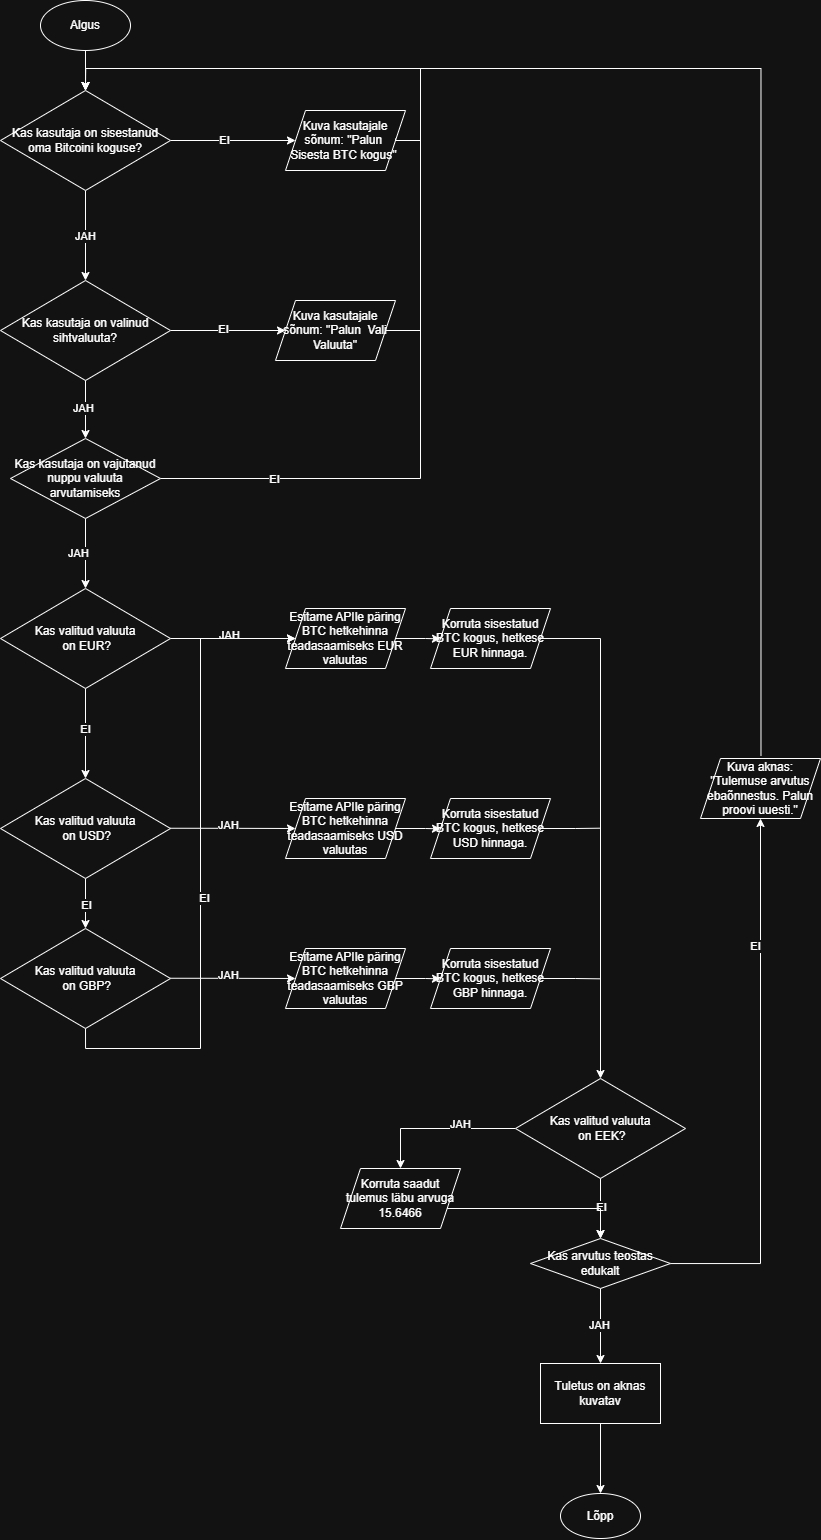

The diagram above was exported from draw.io. Its source (the exported page's mxGraphModel, read from the mxfile embedded in the PNG):
<mxGraphModel dx="992" dy="596" grid="1" gridSize="10" guides="1" tooltips="1" connect="1" arrows="1" fold="1" page="1" pageScale="1" pageWidth="850" pageHeight="1100" math="0" shadow="0">
  <root>
    <mxCell id="0" />
    <mxCell id="1" parent="0" />
    <mxCell id="Otk-M1hQypC8M84jt9bJ-3" value="" style="edgeStyle=orthogonalEdgeStyle;rounded=0;orthogonalLoop=1;jettySize=auto;html=1;" parent="1" source="Otk-M1hQypC8M84jt9bJ-1" target="Otk-M1hQypC8M84jt9bJ-2" edge="1">
      <mxGeometry relative="1" as="geometry" />
    </mxCell>
    <mxCell id="Otk-M1hQypC8M84jt9bJ-1" value="Algus" style="ellipse;whiteSpace=wrap;html=1;" parent="1" vertex="1">
      <mxGeometry x="350" y="292" width="90" height="50" as="geometry" />
    </mxCell>
    <mxCell id="Otk-M1hQypC8M84jt9bJ-5" value="" style="edgeStyle=orthogonalEdgeStyle;rounded=0;orthogonalLoop=1;jettySize=auto;html=1;" parent="1" source="Otk-M1hQypC8M84jt9bJ-2" edge="1">
      <mxGeometry relative="1" as="geometry">
        <mxPoint x="605" y="432" as="targetPoint" />
      </mxGeometry>
    </mxCell>
    <mxCell id="Otk-M1hQypC8M84jt9bJ-7" value="EI" style="edgeLabel;html=1;align=center;verticalAlign=middle;resizable=0;points=[];" parent="Otk-M1hQypC8M84jt9bJ-5" vertex="1" connectable="0">
      <mxGeometry x="-0.1627" relative="1" as="geometry">
        <mxPoint x="1" as="offset" />
      </mxGeometry>
    </mxCell>
    <mxCell id="Otk-M1hQypC8M84jt9bJ-9" value="" style="edgeStyle=orthogonalEdgeStyle;rounded=0;orthogonalLoop=1;jettySize=auto;html=1;" parent="1" source="Otk-M1hQypC8M84jt9bJ-2" edge="1">
      <mxGeometry relative="1" as="geometry">
        <mxPoint x="395" y="572" as="targetPoint" />
      </mxGeometry>
    </mxCell>
    <mxCell id="Otk-M1hQypC8M84jt9bJ-11" value="JAH" style="edgeLabel;html=1;align=center;verticalAlign=middle;resizable=0;points=[];" parent="Otk-M1hQypC8M84jt9bJ-9" vertex="1" connectable="0">
      <mxGeometry x="0.0222" relative="1" as="geometry">
        <mxPoint as="offset" />
      </mxGeometry>
    </mxCell>
    <mxCell id="Otk-M1hQypC8M84jt9bJ-2" value="Kas kasutaja on sisestanud oma Bitcoini koguse?" style="rhombus;whiteSpace=wrap;html=1;" parent="1" vertex="1">
      <mxGeometry x="310" y="382" width="170" height="100" as="geometry" />
    </mxCell>
    <mxCell id="Otk-M1hQypC8M84jt9bJ-13" value="" style="edgeStyle=orthogonalEdgeStyle;rounded=0;orthogonalLoop=1;jettySize=auto;html=1;" parent="1" source="Otk-M1hQypC8M84jt9bJ-10" target="Otk-M1hQypC8M84jt9bJ-12" edge="1">
      <mxGeometry relative="1" as="geometry" />
    </mxCell>
    <mxCell id="Otk-M1hQypC8M84jt9bJ-15" value="EI" style="edgeLabel;html=1;align=center;verticalAlign=middle;resizable=0;points=[];" parent="Otk-M1hQypC8M84jt9bJ-13" vertex="1" connectable="0">
      <mxGeometry x="-0.0812" y="1" relative="1" as="geometry">
        <mxPoint as="offset" />
      </mxGeometry>
    </mxCell>
    <mxCell id="Otk-M1hQypC8M84jt9bJ-21" style="edgeStyle=orthogonalEdgeStyle;rounded=0;orthogonalLoop=1;jettySize=auto;html=1;" parent="1" source="iiWkaLcOZdJhcOqcufGn-1" edge="1">
      <mxGeometry relative="1" as="geometry">
        <mxPoint x="395" y="880" as="targetPoint" />
      </mxGeometry>
    </mxCell>
    <mxCell id="iiWkaLcOZdJhcOqcufGn-4" value="JAH" style="edgeLabel;html=1;align=center;verticalAlign=middle;resizable=0;points=[];" parent="Otk-M1hQypC8M84jt9bJ-21" vertex="1" connectable="0">
      <mxGeometry x="-0.0202" y="-7" relative="1" as="geometry">
        <mxPoint as="offset" />
      </mxGeometry>
    </mxCell>
    <mxCell id="Otk-M1hQypC8M84jt9bJ-10" value="Kas kasutaja on valinud sihtvaluuta?" style="rhombus;whiteSpace=wrap;html=1;" parent="1" vertex="1">
      <mxGeometry x="310" y="572" width="170" height="100" as="geometry" />
    </mxCell>
    <mxCell id="Otk-M1hQypC8M84jt9bJ-17" style="edgeStyle=orthogonalEdgeStyle;rounded=0;orthogonalLoop=1;jettySize=auto;html=1;exitX=1;exitY=0.5;exitDx=0;exitDy=0;curved=0;endArrow=classic;endFill=1;entryX=0.5;entryY=0;entryDx=0;entryDy=0;" parent="1" source="Otk-M1hQypC8M84jt9bJ-12" target="Otk-M1hQypC8M84jt9bJ-2" edge="1">
      <mxGeometry relative="1" as="geometry">
        <mxPoint x="400" y="372" as="targetPoint" />
        <Array as="points">
          <mxPoint x="730" y="622" />
          <mxPoint x="730" y="360" />
          <mxPoint x="395" y="360" />
        </Array>
      </mxGeometry>
    </mxCell>
    <mxCell id="Otk-M1hQypC8M84jt9bJ-12" value="Kuva kasutajale sõnum: &quot;Palun&amp;nbsp; Vali Valuuta&quot;" style="shape=parallelogram;perimeter=parallelogramPerimeter;whiteSpace=wrap;html=1;fixedSize=1;" parent="1" vertex="1">
      <mxGeometry x="585" y="592" width="120" height="60" as="geometry" />
    </mxCell>
    <mxCell id="Otk-M1hQypC8M84jt9bJ-18" style="edgeStyle=orthogonalEdgeStyle;rounded=0;orthogonalLoop=1;jettySize=auto;html=1;exitX=1;exitY=0.5;exitDx=0;exitDy=0;endArrow=classic;endFill=1;entryX=0.5;entryY=0;entryDx=0;entryDy=0;" parent="1" source="Otk-M1hQypC8M84jt9bJ-16" target="Otk-M1hQypC8M84jt9bJ-2" edge="1">
      <mxGeometry relative="1" as="geometry">
        <mxPoint x="390" y="382" as="targetPoint" />
        <Array as="points">
          <mxPoint x="730" y="432" />
          <mxPoint x="730" y="360" />
          <mxPoint x="395" y="360" />
        </Array>
      </mxGeometry>
    </mxCell>
    <mxCell id="Otk-M1hQypC8M84jt9bJ-16" value="Kuva kasutajale sõnum: &quot;Palun&amp;nbsp; Sisesta BTC kogus&quot;&amp;nbsp;" style="shape=parallelogram;perimeter=parallelogramPerimeter;whiteSpace=wrap;html=1;fixedSize=1;" parent="1" vertex="1">
      <mxGeometry x="595" y="402" width="120" height="60" as="geometry" />
    </mxCell>
    <mxCell id="Otk-M1hQypC8M84jt9bJ-23" style="edgeStyle=orthogonalEdgeStyle;rounded=0;orthogonalLoop=1;jettySize=auto;html=1;exitX=1;exitY=0.5;exitDx=0;exitDy=0;entryX=0;entryY=0.5;entryDx=0;entryDy=0;" parent="1" source="Otk-M1hQypC8M84jt9bJ-22" target="Otk-M1hQypC8M84jt9bJ-29" edge="1">
      <mxGeometry relative="1" as="geometry">
        <mxPoint x="600" y="929.8333333333335" as="targetPoint" />
      </mxGeometry>
    </mxCell>
    <mxCell id="Otk-M1hQypC8M84jt9bJ-24" value="JAH" style="edgeLabel;html=1;align=center;verticalAlign=middle;resizable=0;points=[];" parent="Otk-M1hQypC8M84jt9bJ-23" vertex="1" connectable="0">
      <mxGeometry x="-0.0707" y="3" relative="1" as="geometry">
        <mxPoint as="offset" />
      </mxGeometry>
    </mxCell>
    <mxCell id="Otk-M1hQypC8M84jt9bJ-26" style="edgeStyle=orthogonalEdgeStyle;rounded=0;orthogonalLoop=1;jettySize=auto;html=1;exitX=0.5;exitY=1;exitDx=0;exitDy=0;entryX=0.5;entryY=0;entryDx=0;entryDy=0;" parent="1" source="Otk-M1hQypC8M84jt9bJ-22" target="Otk-M1hQypC8M84jt9bJ-25" edge="1">
      <mxGeometry relative="1" as="geometry" />
    </mxCell>
    <mxCell id="Otk-M1hQypC8M84jt9bJ-70" value="EI" style="edgeLabel;html=1;align=center;verticalAlign=middle;resizable=0;points=[];" parent="Otk-M1hQypC8M84jt9bJ-26" vertex="1" connectable="0">
      <mxGeometry x="-0.0933" relative="1" as="geometry">
        <mxPoint as="offset" />
      </mxGeometry>
    </mxCell>
    <mxCell id="Otk-M1hQypC8M84jt9bJ-22" value="Kas valitud valuuta&lt;div&gt;&amp;nbsp;on EUR?&lt;/div&gt;" style="rhombus;whiteSpace=wrap;html=1;" parent="1" vertex="1">
      <mxGeometry x="310" y="880" width="170" height="100" as="geometry" />
    </mxCell>
    <mxCell id="Otk-M1hQypC8M84jt9bJ-65" style="edgeStyle=orthogonalEdgeStyle;rounded=0;orthogonalLoop=1;jettySize=auto;html=1;exitX=0.5;exitY=1;exitDx=0;exitDy=0;entryX=0.5;entryY=0;entryDx=0;entryDy=0;" parent="1" source="Otk-M1hQypC8M84jt9bJ-25" target="Otk-M1hQypC8M84jt9bJ-56" edge="1">
      <mxGeometry relative="1" as="geometry" />
    </mxCell>
    <mxCell id="Otk-M1hQypC8M84jt9bJ-71" value="EI" style="edgeLabel;html=1;align=center;verticalAlign=middle;resizable=0;points=[];" parent="Otk-M1hQypC8M84jt9bJ-65" vertex="1" connectable="0">
      <mxGeometry x="0.072" y="1" relative="1" as="geometry">
        <mxPoint as="offset" />
      </mxGeometry>
    </mxCell>
    <mxCell id="Otk-M1hQypC8M84jt9bJ-25" value="Kas valitud valuuta&lt;div&gt;&amp;nbsp;on USD?&lt;/div&gt;" style="rhombus;whiteSpace=wrap;html=1;" parent="1" vertex="1">
      <mxGeometry x="310" y="1070" width="170" height="100" as="geometry" />
    </mxCell>
    <mxCell id="Otk-M1hQypC8M84jt9bJ-27" style="edgeStyle=orthogonalEdgeStyle;rounded=0;orthogonalLoop=1;jettySize=auto;html=1;exitX=1;exitY=0.5;exitDx=0;exitDy=0;entryX=0;entryY=0.5;entryDx=0;entryDy=0;" parent="1" target="Otk-M1hQypC8M84jt9bJ-37" edge="1">
      <mxGeometry relative="1" as="geometry">
        <mxPoint x="600" y="1119.5833333333335" as="targetPoint" />
        <mxPoint x="480" y="1119.75" as="sourcePoint" />
      </mxGeometry>
    </mxCell>
    <mxCell id="Otk-M1hQypC8M84jt9bJ-28" value="JAH" style="edgeLabel;html=1;align=center;verticalAlign=middle;resizable=0;points=[];" parent="Otk-M1hQypC8M84jt9bJ-27" vertex="1" connectable="0">
      <mxGeometry x="-0.0707" y="3" relative="1" as="geometry">
        <mxPoint as="offset" />
      </mxGeometry>
    </mxCell>
    <mxCell id="Otk-M1hQypC8M84jt9bJ-30" style="edgeStyle=orthogonalEdgeStyle;rounded=0;orthogonalLoop=1;jettySize=auto;html=1;exitX=1;exitY=0.5;exitDx=0;exitDy=0;" parent="1" source="Otk-M1hQypC8M84jt9bJ-29" edge="1">
      <mxGeometry relative="1" as="geometry">
        <mxPoint x="750" y="930.344827586207" as="targetPoint" />
      </mxGeometry>
    </mxCell>
    <mxCell id="Otk-M1hQypC8M84jt9bJ-29" value="Esitame APIle päring BTC hetkehinna teadasaamiseks EUR valuutas" style="shape=parallelogram;perimeter=parallelogramPerimeter;whiteSpace=wrap;html=1;fixedSize=1;" parent="1" vertex="1">
      <mxGeometry x="595" y="900" width="120" height="60" as="geometry" />
    </mxCell>
    <mxCell id="Otk-M1hQypC8M84jt9bJ-38" style="edgeStyle=orthogonalEdgeStyle;rounded=0;orthogonalLoop=1;jettySize=auto;html=1;exitX=1;exitY=0.5;exitDx=0;exitDy=0;" parent="1" source="Otk-M1hQypC8M84jt9bJ-31" edge="1">
      <mxGeometry relative="1" as="geometry">
        <mxPoint x="910" y="1370" as="targetPoint" />
        <Array as="points">
          <mxPoint x="910" y="930" />
        </Array>
      </mxGeometry>
    </mxCell>
    <mxCell id="Otk-M1hQypC8M84jt9bJ-31" value="Korruta sisestatud BTC kogus, hetkese EUR hinnaga." style="shape=parallelogram;perimeter=parallelogramPerimeter;whiteSpace=wrap;html=1;fixedSize=1;" parent="1" vertex="1">
      <mxGeometry x="740" y="900" width="120" height="60" as="geometry" />
    </mxCell>
    <mxCell id="Otk-M1hQypC8M84jt9bJ-35" style="edgeStyle=orthogonalEdgeStyle;rounded=0;orthogonalLoop=1;jettySize=auto;html=1;exitX=1;exitY=0.5;exitDx=0;exitDy=0;" parent="1" source="Otk-M1hQypC8M84jt9bJ-37" edge="1">
      <mxGeometry relative="1" as="geometry">
        <mxPoint x="750" y="1120.344827586207" as="targetPoint" />
      </mxGeometry>
    </mxCell>
    <mxCell id="Otk-M1hQypC8M84jt9bJ-39" style="edgeStyle=orthogonalEdgeStyle;rounded=0;orthogonalLoop=1;jettySize=auto;html=1;exitX=1;exitY=0.5;exitDx=0;exitDy=0;endArrow=none;endFill=0;" parent="1" source="Otk-M1hQypC8M84jt9bJ-36" edge="1">
      <mxGeometry relative="1" as="geometry">
        <mxPoint x="910" y="1119.6923076923076" as="targetPoint" />
      </mxGeometry>
    </mxCell>
    <mxCell id="Otk-M1hQypC8M84jt9bJ-36" value="Korruta sisestatud BTC kogus, hetkese USD hinnaga." style="shape=parallelogram;perimeter=parallelogramPerimeter;whiteSpace=wrap;html=1;fixedSize=1;" parent="1" vertex="1">
      <mxGeometry x="740" y="1090" width="120" height="60" as="geometry" />
    </mxCell>
    <mxCell id="Otk-M1hQypC8M84jt9bJ-37" value="Esitame APIle päring BTC hetkehinna teadasaamiseks USD valuutas" style="shape=parallelogram;perimeter=parallelogramPerimeter;whiteSpace=wrap;html=1;fixedSize=1;" parent="1" vertex="1">
      <mxGeometry x="595" y="1090" width="120" height="60" as="geometry" />
    </mxCell>
    <mxCell id="Otk-M1hQypC8M84jt9bJ-45" value="" style="edgeStyle=orthogonalEdgeStyle;rounded=0;orthogonalLoop=1;jettySize=auto;html=1;" parent="1" source="Otk-M1hQypC8M84jt9bJ-40" target="Otk-M1hQypC8M84jt9bJ-44" edge="1">
      <mxGeometry relative="1" as="geometry" />
    </mxCell>
    <mxCell id="Otk-M1hQypC8M84jt9bJ-46" value="JAH" style="edgeLabel;html=1;align=center;verticalAlign=middle;resizable=0;points=[];" parent="Otk-M1hQypC8M84jt9bJ-45" vertex="1" connectable="0">
      <mxGeometry x="-0.0277" y="-1" relative="1" as="geometry">
        <mxPoint as="offset" />
      </mxGeometry>
    </mxCell>
    <mxCell id="Otk-M1hQypC8M84jt9bJ-48" value="" style="edgeStyle=orthogonalEdgeStyle;rounded=0;orthogonalLoop=1;jettySize=auto;html=1;" parent="1" source="Otk-M1hQypC8M84jt9bJ-40" target="Otk-M1hQypC8M84jt9bJ-47" edge="1">
      <mxGeometry relative="1" as="geometry" />
    </mxCell>
    <mxCell id="Otk-M1hQypC8M84jt9bJ-49" value="EI" style="edgeLabel;html=1;align=center;verticalAlign=middle;resizable=0;points=[];" parent="Otk-M1hQypC8M84jt9bJ-48" vertex="1" connectable="0">
      <mxGeometry x="0.5218" y="5" relative="1" as="geometry">
        <mxPoint as="offset" />
      </mxGeometry>
    </mxCell>
    <mxCell id="Otk-M1hQypC8M84jt9bJ-40" value="Kas arvutus teostas edukalt" style="rhombus;whiteSpace=wrap;html=1;" parent="1" vertex="1">
      <mxGeometry x="840" y="1530" width="140" height="50" as="geometry" />
    </mxCell>
    <mxCell id="Otk-M1hQypC8M84jt9bJ-51" value="" style="edgeStyle=orthogonalEdgeStyle;rounded=0;orthogonalLoop=1;jettySize=auto;html=1;" parent="1" source="Otk-M1hQypC8M84jt9bJ-44" target="Otk-M1hQypC8M84jt9bJ-50" edge="1">
      <mxGeometry relative="1" as="geometry" />
    </mxCell>
    <mxCell id="Otk-M1hQypC8M84jt9bJ-44" value="Tuletus on aknas kuvatav" style="whiteSpace=wrap;html=1;" parent="1" vertex="1">
      <mxGeometry x="850" y="1655" width="120" height="60" as="geometry" />
    </mxCell>
    <mxCell id="Otk-M1hQypC8M84jt9bJ-52" style="edgeStyle=orthogonalEdgeStyle;rounded=0;orthogonalLoop=1;jettySize=auto;html=1;exitX=0.504;exitY=-0.044;exitDx=0;exitDy=0;endArrow=none;endFill=0;entryX=0.5;entryY=0;entryDx=0;entryDy=0;exitPerimeter=0;" parent="1" edge="1" source="Otk-M1hQypC8M84jt9bJ-47">
      <mxGeometry relative="1" as="geometry">
        <mxPoint x="395" y="367" as="targetPoint" />
        <Array as="points">
          <mxPoint x="1071" y="360" />
          <mxPoint x="395" y="360" />
        </Array>
        <mxPoint x="1070" y="900" as="sourcePoint" />
      </mxGeometry>
    </mxCell>
    <mxCell id="Otk-M1hQypC8M84jt9bJ-47" value="Kuva aknas: &quot;Tulemuse arvutus ebaõnnestus. Palun proovi uuesti.&quot;" style="shape=parallelogram;perimeter=parallelogramPerimeter;whiteSpace=wrap;html=1;fixedSize=1;" parent="1" vertex="1">
      <mxGeometry x="1010" y="1050" width="120" height="60" as="geometry" />
    </mxCell>
    <mxCell id="Otk-M1hQypC8M84jt9bJ-50" value="Lõpp" style="ellipse;whiteSpace=wrap;html=1;" parent="1" vertex="1">
      <mxGeometry x="870" y="1785" width="80" height="45" as="geometry" />
    </mxCell>
    <mxCell id="Otk-M1hQypC8M84jt9bJ-53" style="edgeStyle=orthogonalEdgeStyle;rounded=0;orthogonalLoop=1;jettySize=auto;html=1;exitX=1;exitY=0.5;exitDx=0;exitDy=0;" parent="1" source="Otk-M1hQypC8M84jt9bJ-57" edge="1">
      <mxGeometry relative="1" as="geometry">
        <mxPoint x="750" y="1270.344827586207" as="targetPoint" />
      </mxGeometry>
    </mxCell>
    <mxCell id="Otk-M1hQypC8M84jt9bJ-54" style="edgeStyle=orthogonalEdgeStyle;rounded=0;orthogonalLoop=1;jettySize=auto;html=1;exitX=1;exitY=0.5;exitDx=0;exitDy=0;entryX=0;entryY=0.5;entryDx=0;entryDy=0;" parent="1" target="Otk-M1hQypC8M84jt9bJ-57" edge="1">
      <mxGeometry relative="1" as="geometry">
        <mxPoint x="600" y="1269.5833333333335" as="targetPoint" />
        <mxPoint x="480" y="1269.75" as="sourcePoint" />
      </mxGeometry>
    </mxCell>
    <mxCell id="Otk-M1hQypC8M84jt9bJ-55" value="JAH" style="edgeLabel;html=1;align=center;verticalAlign=middle;resizable=0;points=[];" parent="Otk-M1hQypC8M84jt9bJ-54" vertex="1" connectable="0">
      <mxGeometry x="-0.0707" y="3" relative="1" as="geometry">
        <mxPoint as="offset" />
      </mxGeometry>
    </mxCell>
    <mxCell id="Otk-M1hQypC8M84jt9bJ-66" style="edgeStyle=orthogonalEdgeStyle;rounded=0;orthogonalLoop=1;jettySize=auto;html=1;exitX=0.5;exitY=1;exitDx=0;exitDy=0;entryX=0;entryY=0.5;entryDx=0;entryDy=0;" parent="1" source="Otk-M1hQypC8M84jt9bJ-56" target="Otk-M1hQypC8M84jt9bJ-29" edge="1">
      <mxGeometry relative="1" as="geometry">
        <mxPoint x="530" y="940" as="targetPoint" />
        <Array as="points">
          <mxPoint x="395" y="1340" />
          <mxPoint x="510" y="1340" />
          <mxPoint x="510" y="930" />
        </Array>
      </mxGeometry>
    </mxCell>
    <mxCell id="Otk-M1hQypC8M84jt9bJ-72" value="EI" style="edgeLabel;html=1;align=center;verticalAlign=middle;resizable=0;points=[];" parent="Otk-M1hQypC8M84jt9bJ-66" vertex="1" connectable="0">
      <mxGeometry x="-0.1067" y="-4" relative="1" as="geometry">
        <mxPoint as="offset" />
      </mxGeometry>
    </mxCell>
    <mxCell id="Otk-M1hQypC8M84jt9bJ-56" value="Kas valitud valuuta&lt;div&gt;&amp;nbsp;on GBP?&lt;/div&gt;" style="rhombus;whiteSpace=wrap;html=1;" parent="1" vertex="1">
      <mxGeometry x="310" y="1220" width="170" height="100" as="geometry" />
    </mxCell>
    <mxCell id="Otk-M1hQypC8M84jt9bJ-57" value="Esitame APIle päring BTC hetkehinna teadasaamiseks GBP valuutas" style="shape=parallelogram;perimeter=parallelogramPerimeter;whiteSpace=wrap;html=1;fixedSize=1;" parent="1" vertex="1">
      <mxGeometry x="595" y="1240" width="120" height="60" as="geometry" />
    </mxCell>
    <mxCell id="Otk-M1hQypC8M84jt9bJ-67" style="edgeStyle=orthogonalEdgeStyle;rounded=0;orthogonalLoop=1;jettySize=auto;html=1;exitX=1;exitY=0.5;exitDx=0;exitDy=0;endArrow=none;endFill=0;" parent="1" source="Otk-M1hQypC8M84jt9bJ-58" edge="1">
      <mxGeometry relative="1" as="geometry">
        <mxPoint x="910" y="1270.3333333333333" as="targetPoint" />
      </mxGeometry>
    </mxCell>
    <mxCell id="Otk-M1hQypC8M84jt9bJ-58" value="Korruta sisestatud BTC kogus, hetkese GBP hinnaga." style="shape=parallelogram;perimeter=parallelogramPerimeter;whiteSpace=wrap;html=1;fixedSize=1;" parent="1" vertex="1">
      <mxGeometry x="740" y="1240" width="120" height="60" as="geometry" />
    </mxCell>
    <mxCell id="Otk-M1hQypC8M84jt9bJ-73" style="edgeStyle=orthogonalEdgeStyle;rounded=0;orthogonalLoop=1;jettySize=auto;html=1;exitX=0.5;exitY=1;exitDx=0;exitDy=0;" parent="1" source="Otk-M1hQypC8M84jt9bJ-64" edge="1">
      <mxGeometry relative="1" as="geometry">
        <mxPoint x="910" y="1530" as="targetPoint" />
      </mxGeometry>
    </mxCell>
    <mxCell id="Otk-M1hQypC8M84jt9bJ-77" value="EI" style="edgeLabel;html=1;align=center;verticalAlign=middle;resizable=0;points=[];" parent="Otk-M1hQypC8M84jt9bJ-73" vertex="1" connectable="0">
      <mxGeometry x="-0.0583" y="1" relative="1" as="geometry">
        <mxPoint as="offset" />
      </mxGeometry>
    </mxCell>
    <mxCell id="Otk-M1hQypC8M84jt9bJ-74" style="edgeStyle=orthogonalEdgeStyle;rounded=0;orthogonalLoop=1;jettySize=auto;html=1;exitX=0;exitY=0.5;exitDx=0;exitDy=0;" parent="1" source="Otk-M1hQypC8M84jt9bJ-64" target="Otk-M1hQypC8M84jt9bJ-75" edge="1">
      <mxGeometry relative="1" as="geometry">
        <mxPoint x="710" y="1460" as="targetPoint" />
        <Array as="points">
          <mxPoint x="710" y="1420" />
        </Array>
      </mxGeometry>
    </mxCell>
    <mxCell id="nTTsK6kvudvxvyTNaQ2s-3" value="JAH" style="edgeLabel;html=1;align=center;verticalAlign=middle;resizable=0;points=[];" vertex="1" connectable="0" parent="Otk-M1hQypC8M84jt9bJ-74">
      <mxGeometry x="-0.2866" y="-4" relative="1" as="geometry">
        <mxPoint as="offset" />
      </mxGeometry>
    </mxCell>
    <mxCell id="Otk-M1hQypC8M84jt9bJ-64" value="Kas valitud valuuta&lt;div&gt;&amp;nbsp;on EEK?&lt;/div&gt;" style="rhombus;whiteSpace=wrap;html=1;" parent="1" vertex="1">
      <mxGeometry x="825" y="1370" width="170" height="100" as="geometry" />
    </mxCell>
    <mxCell id="Otk-M1hQypC8M84jt9bJ-76" style="edgeStyle=orthogonalEdgeStyle;rounded=0;orthogonalLoop=1;jettySize=auto;html=1;exitX=0.5;exitY=1;exitDx=0;exitDy=0;" parent="1" source="Otk-M1hQypC8M84jt9bJ-75" edge="1">
      <mxGeometry relative="1" as="geometry">
        <mxPoint x="910" y="1530" as="targetPoint" />
        <Array as="points">
          <mxPoint x="710" y="1500" />
          <mxPoint x="910" y="1500" />
        </Array>
      </mxGeometry>
    </mxCell>
    <mxCell id="Otk-M1hQypC8M84jt9bJ-75" value="Korruta saadut tulemus läbu arvuga 15.6466" style="shape=parallelogram;perimeter=parallelogramPerimeter;whiteSpace=wrap;html=1;fixedSize=1;" parent="1" vertex="1">
      <mxGeometry x="650" y="1460" width="120" height="60" as="geometry" />
    </mxCell>
    <mxCell id="iiWkaLcOZdJhcOqcufGn-2" value="" style="edgeStyle=orthogonalEdgeStyle;rounded=0;orthogonalLoop=1;jettySize=auto;html=1;" parent="1" source="Otk-M1hQypC8M84jt9bJ-10" target="iiWkaLcOZdJhcOqcufGn-1" edge="1">
      <mxGeometry relative="1" as="geometry">
        <mxPoint x="395" y="880" as="targetPoint" />
        <mxPoint x="395" y="672" as="sourcePoint" />
      </mxGeometry>
    </mxCell>
    <mxCell id="iiWkaLcOZdJhcOqcufGn-3" value="JAH" style="edgeLabel;html=1;align=center;verticalAlign=middle;resizable=0;points=[];" parent="iiWkaLcOZdJhcOqcufGn-2" vertex="1" connectable="0">
      <mxGeometry x="-0.0893" y="-2" relative="1" as="geometry">
        <mxPoint y="1" as="offset" />
      </mxGeometry>
    </mxCell>
    <mxCell id="iiWkaLcOZdJhcOqcufGn-5" style="edgeStyle=orthogonalEdgeStyle;rounded=0;orthogonalLoop=1;jettySize=auto;html=1;exitX=1;exitY=0.5;exitDx=0;exitDy=0;entryX=0.5;entryY=0;entryDx=0;entryDy=0;" parent="1" source="iiWkaLcOZdJhcOqcufGn-1" target="Otk-M1hQypC8M84jt9bJ-2" edge="1">
      <mxGeometry relative="1" as="geometry">
        <mxPoint x="854" y="380" as="targetPoint" />
        <Array as="points">
          <mxPoint x="730" y="770" />
          <mxPoint x="730" y="360" />
          <mxPoint x="395" y="360" />
        </Array>
      </mxGeometry>
    </mxCell>
    <mxCell id="nTTsK6kvudvxvyTNaQ2s-4" value="EI" style="edgeLabel;html=1;align=center;verticalAlign=middle;resizable=0;points=[];" vertex="1" connectable="0" parent="iiWkaLcOZdJhcOqcufGn-5">
      <mxGeometry x="-0.7798" y="-1" relative="1" as="geometry">
        <mxPoint as="offset" />
      </mxGeometry>
    </mxCell>
    <mxCell id="iiWkaLcOZdJhcOqcufGn-1" value="Kas kasutaja on vajutanud nuppu valuuta arvutamiseks" style="rhombus;whiteSpace=wrap;html=1;" parent="1" vertex="1">
      <mxGeometry x="320" y="730" width="150" height="80" as="geometry" />
    </mxCell>
    <mxCell id="nTTsK6kvudvxvyTNaQ2s-1" style="edgeStyle=orthogonalEdgeStyle;rounded=0;orthogonalLoop=1;jettySize=auto;html=1;exitX=1;exitY=0.5;exitDx=0;exitDy=0;endArrow=classic;endFill=1;entryX=0.5;entryY=0;entryDx=0;entryDy=0;" edge="1" parent="1" target="Otk-M1hQypC8M84jt9bJ-2">
      <mxGeometry relative="1" as="geometry">
        <mxPoint x="395" y="379.98" as="targetPoint" />
        <Array as="points">
          <mxPoint x="705" y="432" />
          <mxPoint x="730" y="432" />
          <mxPoint x="730" y="360" />
          <mxPoint x="395" y="360" />
        </Array>
        <mxPoint x="705" y="429.98" as="sourcePoint" />
      </mxGeometry>
    </mxCell>
  </root>
</mxGraphModel>